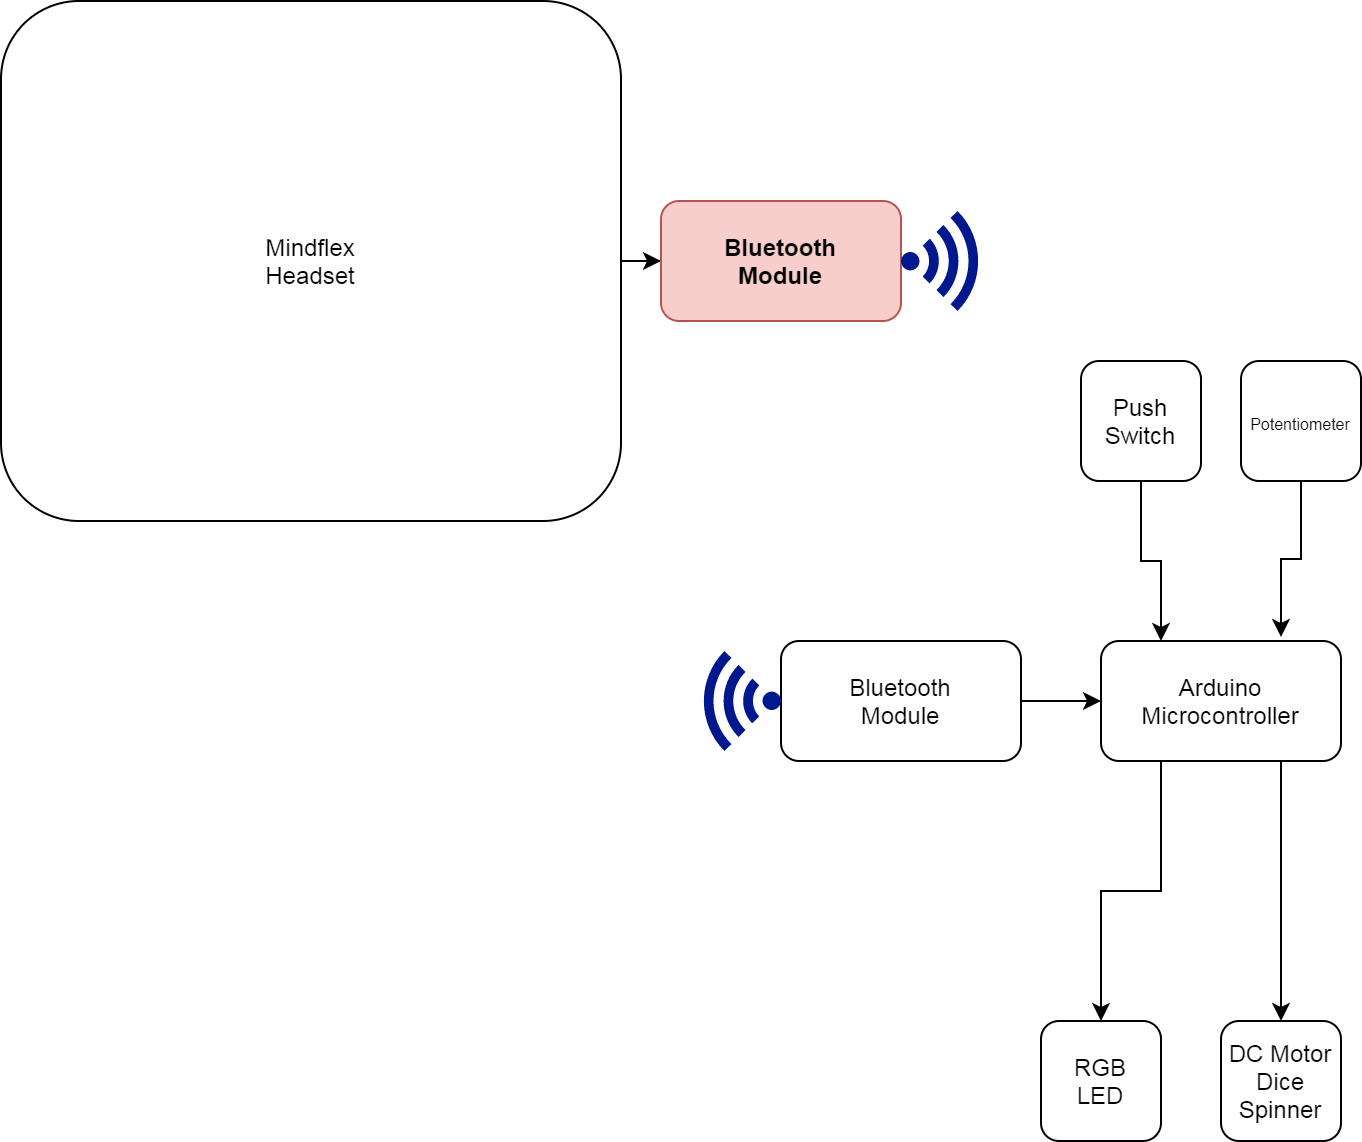

The diagram above was exported from draw.io. Its source (the exported page's mxGraphModel, read from the mxfile embedded in the PNG):
<mxGraphModel dx="975" dy="692" grid="1" gridSize="10" guides="1" tooltips="1" connect="1" arrows="1" fold="1" page="1" pageScale="1" pageWidth="850" pageHeight="1100" math="0" shadow="0">
  <root>
    <mxCell id="0" />
    <mxCell id="1" parent="0" />
    <mxCell id="fH9rgU9ZZbIUesvPZmB--3" value="" style="edgeStyle=orthogonalEdgeStyle;rounded=0;orthogonalLoop=1;jettySize=auto;html=1;" edge="1" parent="1" source="fH9rgU9ZZbIUesvPZmB--1" target="fH9rgU9ZZbIUesvPZmB--2">
      <mxGeometry relative="1" as="geometry" />
    </mxCell>
    <mxCell id="fH9rgU9ZZbIUesvPZmB--1" value="Mindflex&lt;br&gt;Headset" style="rounded=1;whiteSpace=wrap;html=1;" vertex="1" parent="1">
      <mxGeometry x="90" y="10" width="310" height="260" as="geometry" />
    </mxCell>
    <mxCell id="fH9rgU9ZZbIUesvPZmB--2" value="Bluetooth&lt;br&gt;Module" style="rounded=1;whiteSpace=wrap;html=1;fillColor=#f8cecc;strokeColor=#b85450;fontStyle=1" vertex="1" parent="1">
      <mxGeometry x="420" y="110" width="120" height="60" as="geometry" />
    </mxCell>
    <mxCell id="fH9rgU9ZZbIUesvPZmB--6" value="" style="edgeStyle=orthogonalEdgeStyle;rounded=0;orthogonalLoop=1;jettySize=auto;html=1;" edge="1" parent="1" source="fH9rgU9ZZbIUesvPZmB--4" target="fH9rgU9ZZbIUesvPZmB--5">
      <mxGeometry relative="1" as="geometry" />
    </mxCell>
    <mxCell id="fH9rgU9ZZbIUesvPZmB--4" value="Bluetooth&lt;br&gt;Module" style="rounded=1;whiteSpace=wrap;html=1;" vertex="1" parent="1">
      <mxGeometry x="480" y="330" width="120" height="60" as="geometry" />
    </mxCell>
    <mxCell id="fH9rgU9ZZbIUesvPZmB--8" value="" style="edgeStyle=orthogonalEdgeStyle;rounded=0;orthogonalLoop=1;jettySize=auto;html=1;" edge="1" parent="1" source="fH9rgU9ZZbIUesvPZmB--5" target="fH9rgU9ZZbIUesvPZmB--7">
      <mxGeometry relative="1" as="geometry">
        <Array as="points">
          <mxPoint x="730" y="420" />
          <mxPoint x="730" y="420" />
        </Array>
      </mxGeometry>
    </mxCell>
    <mxCell id="fH9rgU9ZZbIUesvPZmB--18" style="edgeStyle=orthogonalEdgeStyle;rounded=0;orthogonalLoop=1;jettySize=auto;html=1;exitX=0.25;exitY=1;exitDx=0;exitDy=0;entryX=0.5;entryY=0;entryDx=0;entryDy=0;" edge="1" parent="1" source="fH9rgU9ZZbIUesvPZmB--5" target="fH9rgU9ZZbIUesvPZmB--17">
      <mxGeometry relative="1" as="geometry" />
    </mxCell>
    <mxCell id="fH9rgU9ZZbIUesvPZmB--5" value="Arduino&lt;br&gt;Microcontroller" style="rounded=1;whiteSpace=wrap;html=1;" vertex="1" parent="1">
      <mxGeometry x="640" y="330" width="120" height="60" as="geometry" />
    </mxCell>
    <mxCell id="fH9rgU9ZZbIUesvPZmB--7" value="DC Motor&lt;br&gt;Dice Spinner" style="rounded=1;whiteSpace=wrap;html=1;" vertex="1" parent="1">
      <mxGeometry x="700" y="520" width="60" height="60" as="geometry" />
    </mxCell>
    <mxCell id="fH9rgU9ZZbIUesvPZmB--9" value="" style="aspect=fixed;pointerEvents=1;shadow=0;dashed=0;html=1;strokeColor=none;labelPosition=center;verticalLabelPosition=bottom;verticalAlign=top;align=center;fillColor=#00188D;shape=mxgraph.mscae.enterprise.wireless_connection" vertex="1" parent="1">
      <mxGeometry x="540" y="115" width="42" height="50" as="geometry" />
    </mxCell>
    <mxCell id="fH9rgU9ZZbIUesvPZmB--11" value="" style="aspect=fixed;pointerEvents=1;shadow=0;dashed=0;html=1;strokeColor=none;labelPosition=center;verticalLabelPosition=bottom;verticalAlign=top;align=center;fillColor=#00188D;shape=mxgraph.mscae.enterprise.wireless_connection;rotation=-180;" vertex="1" parent="1">
      <mxGeometry x="438" y="335" width="42" height="50" as="geometry" />
    </mxCell>
    <mxCell id="fH9rgU9ZZbIUesvPZmB--14" style="edgeStyle=orthogonalEdgeStyle;rounded=0;orthogonalLoop=1;jettySize=auto;html=1;exitX=0.5;exitY=1;exitDx=0;exitDy=0;entryX=0.25;entryY=0;entryDx=0;entryDy=0;" edge="1" parent="1" source="fH9rgU9ZZbIUesvPZmB--12" target="fH9rgU9ZZbIUesvPZmB--5">
      <mxGeometry relative="1" as="geometry" />
    </mxCell>
    <mxCell id="fH9rgU9ZZbIUesvPZmB--12" value="Push&lt;br&gt;Switch" style="rounded=1;whiteSpace=wrap;html=1;" vertex="1" parent="1">
      <mxGeometry x="630" y="190" width="60" height="60" as="geometry" />
    </mxCell>
    <mxCell id="fH9rgU9ZZbIUesvPZmB--15" style="edgeStyle=orthogonalEdgeStyle;rounded=0;orthogonalLoop=1;jettySize=auto;html=1;exitX=0.5;exitY=1;exitDx=0;exitDy=0;" edge="1" parent="1" source="fH9rgU9ZZbIUesvPZmB--13">
      <mxGeometry relative="1" as="geometry">
        <mxPoint x="730" y="328" as="targetPoint" />
      </mxGeometry>
    </mxCell>
    <mxCell id="fH9rgU9ZZbIUesvPZmB--13" value="&lt;font style=&quot;font-size: 8px&quot;&gt;Potentiometer&lt;/font&gt;" style="rounded=1;whiteSpace=wrap;html=1;" vertex="1" parent="1">
      <mxGeometry x="710" y="190" width="60" height="60" as="geometry" />
    </mxCell>
    <mxCell id="fH9rgU9ZZbIUesvPZmB--17" value="RGB&lt;br&gt;LED" style="rounded=1;whiteSpace=wrap;html=1;" vertex="1" parent="1">
      <mxGeometry x="610" y="520" width="60" height="60" as="geometry" />
    </mxCell>
  </root>
</mxGraphModel>